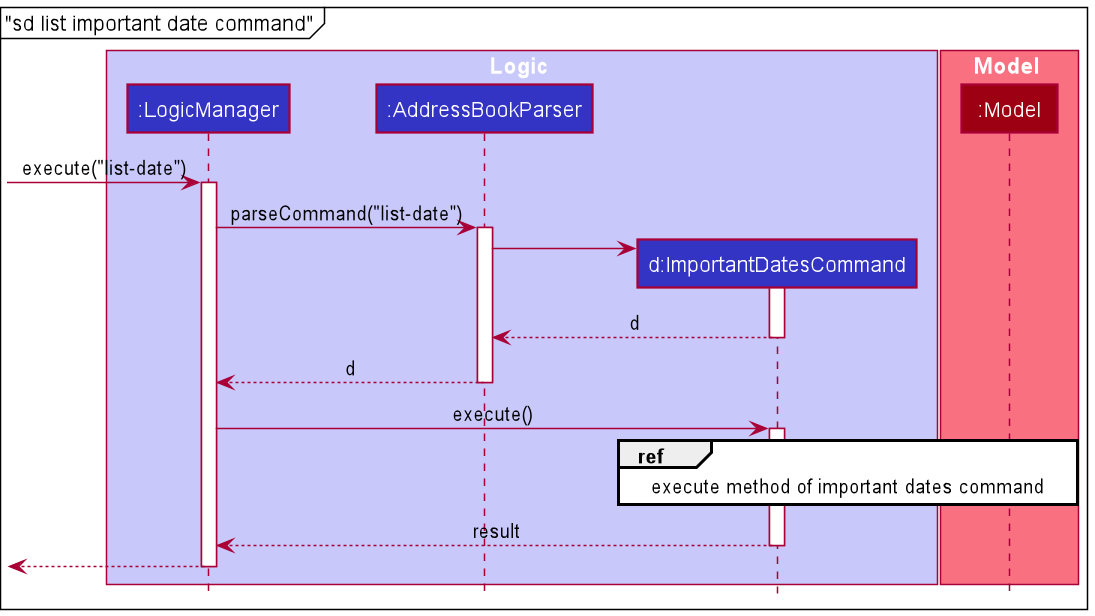

The diagram above was rendered by PlantUML. Its source (embedded in the PNG):
@startuml
!include style.puml
mainframe "sd list important date command"

box Logic LOGIC_COLOR_T1
participant ":LogicManager" as LogicManager LOGIC_COLOR
participant ":AddressBookParser" as AddressBookParser LOGIC_COLOR
participant "d:ImportantDatesCommand" as ImportantDatesCommand LOGIC_COLOR
end box

box Model MODEL_COLOR_T1
participant ":Model" as Model MODEL_COLOR
end box

[-> LogicManager : execute("list-date")
activate LogicManager

LogicManager -> AddressBookParser : parseCommand("list-date")
activate AddressBookParser

create ImportantDatesCommand
AddressBookParser -> ImportantDatesCommand
activate ImportantDatesCommand

ImportantDatesCommand --> AddressBookParser : d
deactivate ImportantDatesCommand

AddressBookParser --> LogicManager : d
deactivate AddressBookParser

LogicManager -> ImportantDatesCommand : execute()
activate ImportantDatesCommand

ref over ImportantDatesCommand, Model :  execute method of important dates command

ImportantDatesCommand --> LogicManager : result
deactivate ImportantDatesCommand

[<--LogicManager
deactivate LogicManager
@enduml